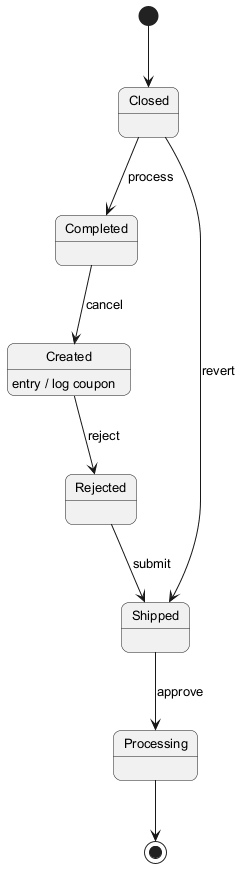

The diagram above was rendered by PlantUML. Its source (embedded in the PNG):
@startuml
skinparam backgroundColor #FFFFFF
skinparam roundCorner 15
skinparam defaultFontSize 13
[*] --> Closed
Closed --> Completed : process
Completed --> Created : cancel
Created --> Rejected : reject
Created : entry / log coupon
Rejected --> Shipped : submit
Shipped --> Processing : approve
Closed --> Shipped : revert
Processing --> [*]
@enduml